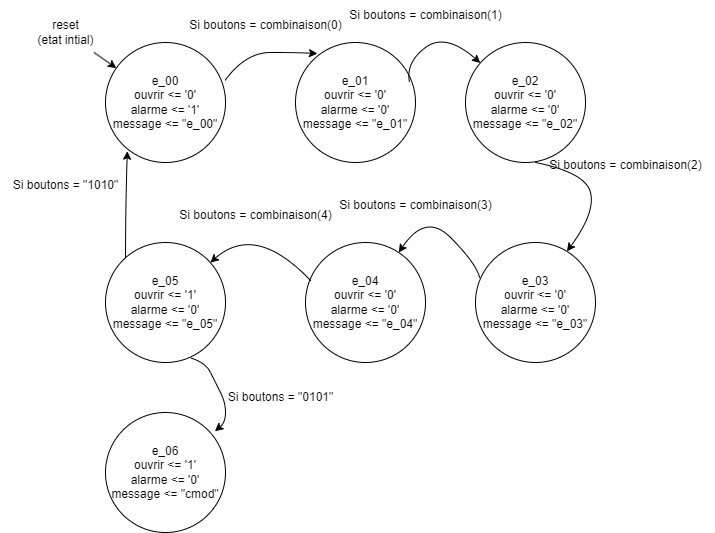

The diagram above was exported from draw.io. Its source (the exported page's mxGraphModel, read from the mxfile embedded in the PNG):
<mxGraphModel dx="819" dy="457" grid="1" gridSize="10" guides="1" tooltips="1" connect="1" arrows="1" fold="1" page="1" pageScale="1" pageWidth="827" pageHeight="1169" math="0" shadow="0">
  <root>
    <mxCell id="0" />
    <mxCell id="1" parent="0" />
    <mxCell id="Nz9evXHx9ZZA6iH7jVWd-1" value="e_00&lt;br&gt;ouvrir &amp;lt;= '0'&lt;br&gt;alarme &amp;lt;= '1'&lt;br&gt;message &amp;lt;= &quot;e_00&quot;" style="ellipse;whiteSpace=wrap;html=1;aspect=fixed;" parent="1" vertex="1">
      <mxGeometry x="110" y="120" width="120" height="120" as="geometry" />
    </mxCell>
    <mxCell id="Nz9evXHx9ZZA6iH7jVWd-2" value="e_01&lt;br&gt;ouvrir &amp;lt;= '0'&lt;br&gt;alarme &amp;lt;= '0'&lt;br&gt;message &amp;lt;= &quot;e_01&quot;" style="ellipse;whiteSpace=wrap;html=1;aspect=fixed;" parent="1" vertex="1">
      <mxGeometry x="300" y="120" width="120" height="120" as="geometry" />
    </mxCell>
    <mxCell id="Nz9evXHx9ZZA6iH7jVWd-3" value="e_02&lt;br&gt;ouvrir &amp;lt;= '0'&lt;br&gt;alarme &amp;lt;= '0'&lt;br&gt;message &amp;lt;= &quot;e_02&quot;" style="ellipse;whiteSpace=wrap;html=1;aspect=fixed;" parent="1" vertex="1">
      <mxGeometry x="470" y="120" width="120" height="120" as="geometry" />
    </mxCell>
    <mxCell id="Nz9evXHx9ZZA6iH7jVWd-4" value="e_03&lt;br&gt;ouvrir &amp;lt;= '0'&lt;br style=&quot;border-color: var(--border-color);&quot;&gt;alarme &amp;lt;= '0'&lt;br&gt;message &amp;lt;= &quot;e_03&quot;" style="ellipse;whiteSpace=wrap;html=1;aspect=fixed;" parent="1" vertex="1">
      <mxGeometry x="480" y="320" width="120" height="120" as="geometry" />
    </mxCell>
    <mxCell id="Nz9evXHx9ZZA6iH7jVWd-5" value="e_04&lt;br&gt;ouvrir &amp;lt;= '0'&lt;br style=&quot;border-color: var(--border-color);&quot;&gt;alarme &amp;lt;= '0'&lt;br&gt;message &amp;lt;= &quot;e_04&quot;" style="ellipse;whiteSpace=wrap;html=1;aspect=fixed;" parent="1" vertex="1">
      <mxGeometry x="310" y="320" width="120" height="120" as="geometry" />
    </mxCell>
    <mxCell id="Nz9evXHx9ZZA6iH7jVWd-6" value="e_05&lt;br&gt;ouvrir &amp;lt;= '1'&lt;br style=&quot;border-color: var(--border-color);&quot;&gt;alarme &amp;lt;= '0'&lt;br&gt;message &amp;lt;= &quot;e_05&quot;" style="ellipse;whiteSpace=wrap;html=1;aspect=fixed;" parent="1" vertex="1">
      <mxGeometry x="110" y="320" width="120" height="120" as="geometry" />
    </mxCell>
    <mxCell id="zGpDd9i91cPt9YffgU1R-3" value="reset&lt;br&gt;(etat intial)" style="text;html=1;align=center;verticalAlign=middle;resizable=0;points=[];autosize=1;strokeColor=none;fillColor=none;" vertex="1" parent="1">
      <mxGeometry x="30" y="90" width="80" height="40" as="geometry" />
    </mxCell>
    <mxCell id="zGpDd9i91cPt9YffgU1R-6" value="" style="endArrow=classic;html=1;rounded=0;" edge="1" parent="1" source="zGpDd9i91cPt9YffgU1R-3" target="Nz9evXHx9ZZA6iH7jVWd-1">
      <mxGeometry width="50" height="50" relative="1" as="geometry">
        <mxPoint x="310" y="300" as="sourcePoint" />
        <mxPoint x="360" y="250" as="targetPoint" />
      </mxGeometry>
    </mxCell>
    <mxCell id="zGpDd9i91cPt9YffgU1R-7" value="" style="curved=1;endArrow=classic;html=1;rounded=0;exitX=0.996;exitY=0.316;exitDx=0;exitDy=0;exitPerimeter=0;entryX=0.183;entryY=0.092;entryDx=0;entryDy=0;entryPerimeter=0;" edge="1" parent="1" source="Nz9evXHx9ZZA6iH7jVWd-1" target="Nz9evXHx9ZZA6iH7jVWd-2">
      <mxGeometry width="50" height="50" relative="1" as="geometry">
        <mxPoint x="310" y="300" as="sourcePoint" />
        <mxPoint x="360" y="250" as="targetPoint" />
        <Array as="points">
          <mxPoint x="250" y="130" />
          <mxPoint x="300" y="130" />
        </Array>
      </mxGeometry>
    </mxCell>
    <mxCell id="zGpDd9i91cPt9YffgU1R-8" value="" style="curved=1;endArrow=classic;html=1;rounded=0;" edge="1" parent="1" target="Nz9evXHx9ZZA6iH7jVWd-3">
      <mxGeometry width="50" height="50" relative="1" as="geometry">
        <mxPoint x="414" y="160" as="sourcePoint" />
        <mxPoint x="464" y="110" as="targetPoint" />
        <Array as="points">
          <mxPoint x="410" y="140" />
          <mxPoint x="450" y="110" />
        </Array>
      </mxGeometry>
    </mxCell>
    <mxCell id="zGpDd9i91cPt9YffgU1R-9" value="" style="curved=1;endArrow=classic;html=1;rounded=0;entryX=0.762;entryY=0.074;entryDx=0;entryDy=0;entryPerimeter=0;" edge="1" parent="1" target="Nz9evXHx9ZZA6iH7jVWd-4">
      <mxGeometry width="50" height="50" relative="1" as="geometry">
        <mxPoint x="540" y="240" as="sourcePoint" />
        <mxPoint x="590" y="190" as="targetPoint" />
        <Array as="points">
          <mxPoint x="590" y="250" />
          <mxPoint x="600" y="290" />
        </Array>
      </mxGeometry>
    </mxCell>
    <mxCell id="zGpDd9i91cPt9YffgU1R-10" value="" style="curved=1;endArrow=classic;html=1;rounded=0;exitX=0.035;exitY=0.292;exitDx=0;exitDy=0;exitPerimeter=0;" edge="1" parent="1" source="Nz9evXHx9ZZA6iH7jVWd-4" target="Nz9evXHx9ZZA6iH7jVWd-5">
      <mxGeometry width="50" height="50" relative="1" as="geometry">
        <mxPoint x="430" y="340" as="sourcePoint" />
        <mxPoint x="480" y="290" as="targetPoint" />
        <Array as="points">
          <mxPoint x="480" y="340" />
          <mxPoint x="430" y="290" />
        </Array>
      </mxGeometry>
    </mxCell>
    <mxCell id="zGpDd9i91cPt9YffgU1R-11" value="" style="curved=1;endArrow=classic;html=1;rounded=0;exitX=0.043;exitY=0.318;exitDx=0;exitDy=0;exitPerimeter=0;" edge="1" parent="1" source="Nz9evXHx9ZZA6iH7jVWd-5" target="Nz9evXHx9ZZA6iH7jVWd-6">
      <mxGeometry width="50" height="50" relative="1" as="geometry">
        <mxPoint x="310" y="300" as="sourcePoint" />
        <mxPoint x="360" y="250" as="targetPoint" />
        <Array as="points">
          <mxPoint x="260" y="300" />
        </Array>
      </mxGeometry>
    </mxCell>
    <mxCell id="zGpDd9i91cPt9YffgU1R-12" value="Si boutons = combinaison(0)" style="text;html=1;align=center;verticalAlign=middle;resizable=0;points=[];autosize=1;strokeColor=none;fillColor=none;" vertex="1" parent="1">
      <mxGeometry x="180" y="88" width="180" height="30" as="geometry" />
    </mxCell>
    <mxCell id="zGpDd9i91cPt9YffgU1R-13" value="Si boutons = combinaison(1)" style="text;html=1;align=center;verticalAlign=middle;resizable=0;points=[];autosize=1;strokeColor=none;fillColor=none;" vertex="1" parent="1">
      <mxGeometry x="340" y="78" width="180" height="30" as="geometry" />
    </mxCell>
    <mxCell id="zGpDd9i91cPt9YffgU1R-14" value="Si boutons = combinaison(2)" style="text;html=1;align=center;verticalAlign=middle;resizable=0;points=[];autosize=1;strokeColor=none;fillColor=none;" vertex="1" parent="1">
      <mxGeometry x="540" y="228" width="180" height="30" as="geometry" />
    </mxCell>
    <mxCell id="zGpDd9i91cPt9YffgU1R-15" value="Si boutons = combinaison(3)" style="text;html=1;align=center;verticalAlign=middle;resizable=0;points=[];autosize=1;strokeColor=none;fillColor=none;" vertex="1" parent="1">
      <mxGeometry x="330" y="268" width="180" height="30" as="geometry" />
    </mxCell>
    <mxCell id="zGpDd9i91cPt9YffgU1R-16" value="Si boutons = combinaison(4)" style="text;html=1;align=center;verticalAlign=middle;resizable=0;points=[];autosize=1;strokeColor=none;fillColor=none;" vertex="1" parent="1">
      <mxGeometry x="170" y="278" width="180" height="30" as="geometry" />
    </mxCell>
    <mxCell id="zGpDd9i91cPt9YffgU1R-17" value="e_06&lt;br&gt;ouvrir &amp;lt;= '1'&lt;br style=&quot;border-color: var(--border-color);&quot;&gt;alarme &amp;lt;= '0'&lt;br&gt;message &amp;lt;= &quot;cmod&quot;" style="ellipse;whiteSpace=wrap;html=1;aspect=fixed;" vertex="1" parent="1">
      <mxGeometry x="110" y="490" width="120" height="120" as="geometry" />
    </mxCell>
    <mxCell id="zGpDd9i91cPt9YffgU1R-18" value="" style="curved=1;endArrow=classic;html=1;rounded=0;exitX=0.711;exitY=0.963;exitDx=0;exitDy=0;exitPerimeter=0;entryX=0.911;entryY=0.156;entryDx=0;entryDy=0;entryPerimeter=0;" edge="1" parent="1" source="Nz9evXHx9ZZA6iH7jVWd-6" target="zGpDd9i91cPt9YffgU1R-17">
      <mxGeometry width="50" height="50" relative="1" as="geometry">
        <mxPoint x="290" y="410" as="sourcePoint" />
        <mxPoint x="340" y="360" as="targetPoint" />
        <Array as="points">
          <mxPoint x="210" y="440" />
          <mxPoint x="220" y="460" />
          <mxPoint x="230" y="480" />
          <mxPoint x="230" y="500" />
        </Array>
      </mxGeometry>
    </mxCell>
    <mxCell id="zGpDd9i91cPt9YffgU1R-19" value="" style="curved=1;endArrow=classic;html=1;rounded=0;exitX=0.167;exitY=0.083;exitDx=0;exitDy=0;exitPerimeter=0;entryX=0.182;entryY=0.906;entryDx=0;entryDy=0;entryPerimeter=0;" edge="1" parent="1" target="Nz9evXHx9ZZA6iH7jVWd-1">
      <mxGeometry width="50" height="50" relative="1" as="geometry">
        <mxPoint x="130.03999999999996" y="335.53000000000003" as="sourcePoint" />
        <mxPoint x="127.57359312880726" y="227.99640687119273" as="targetPoint" />
        <Array as="points">
          <mxPoint x="130" y="285.57" />
        </Array>
      </mxGeometry>
    </mxCell>
    <mxCell id="zGpDd9i91cPt9YffgU1R-20" value="Si boutons = &quot;1010&quot;" style="text;html=1;align=center;verticalAlign=middle;resizable=0;points=[];autosize=1;strokeColor=none;fillColor=none;" vertex="1" parent="1">
      <mxGeometry x="5" y="248" width="130" height="30" as="geometry" />
    </mxCell>
    <mxCell id="zGpDd9i91cPt9YffgU1R-21" value="Si boutons = &quot;0101&quot;" style="text;html=1;align=center;verticalAlign=middle;resizable=0;points=[];autosize=1;strokeColor=none;fillColor=none;" vertex="1" parent="1">
      <mxGeometry x="220" y="460" width="130" height="30" as="geometry" />
    </mxCell>
  </root>
</mxGraphModel>